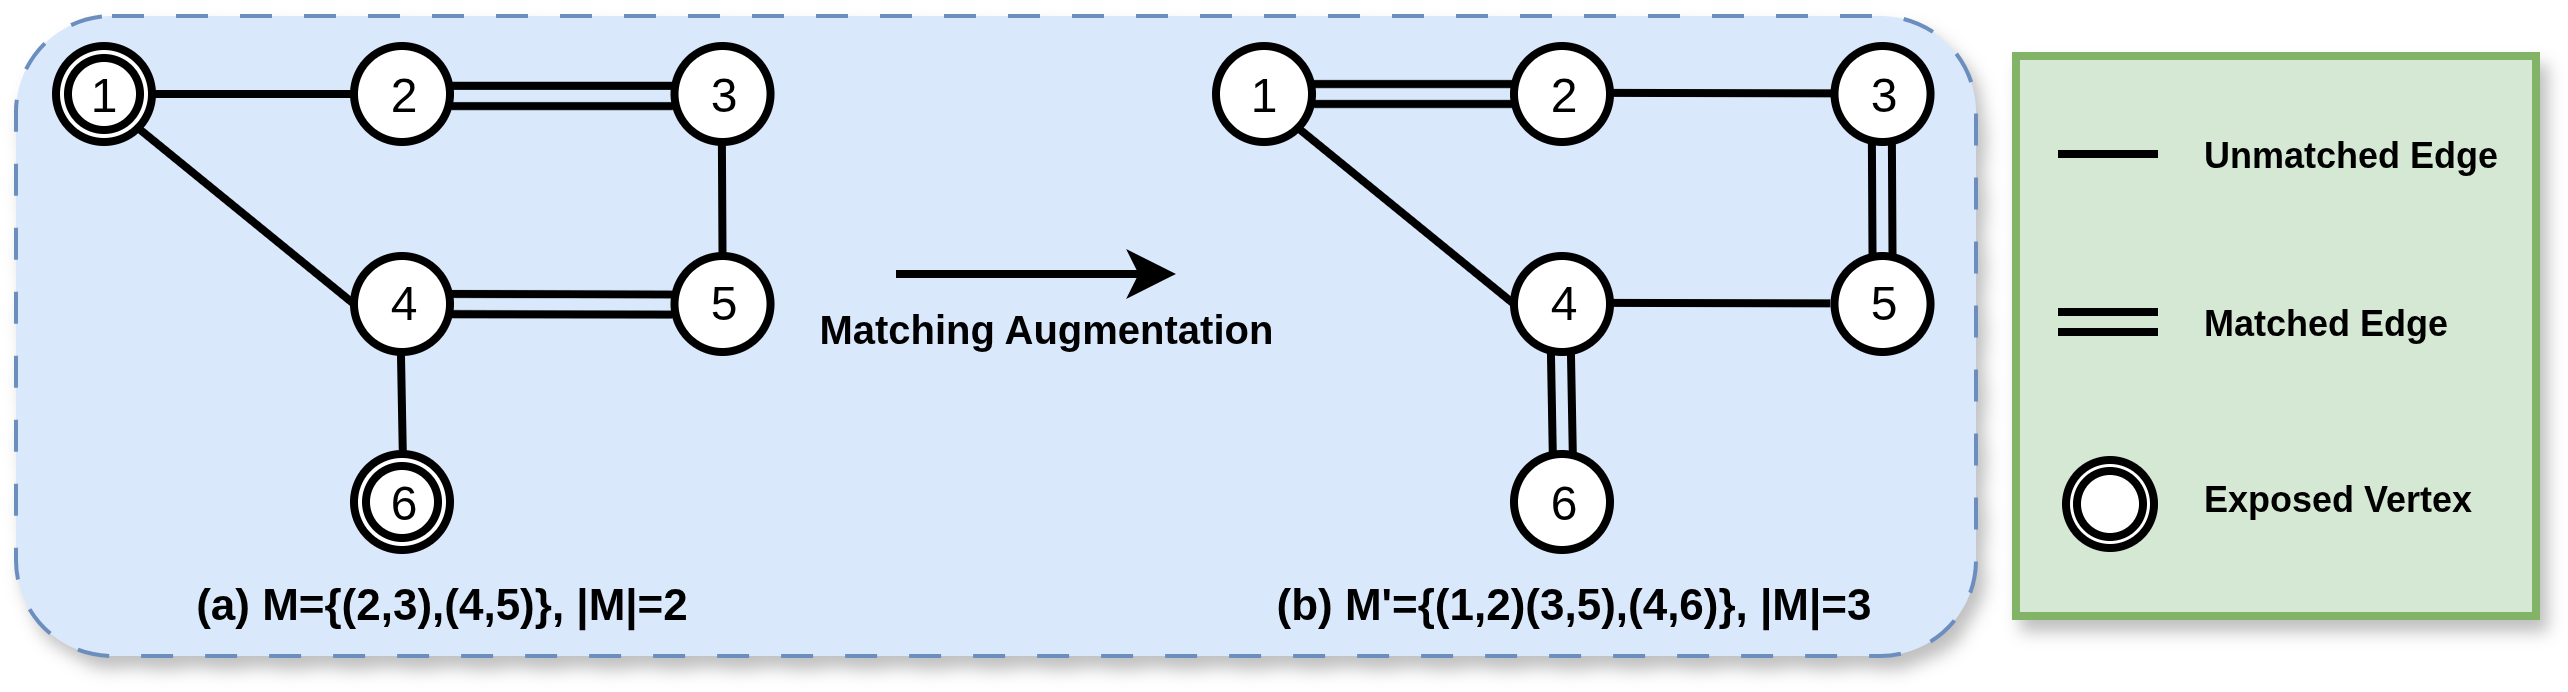

The diagram above was exported from draw.io. Its source (the exported page's mxGraphModel, read from the mxfile embedded in the PNG):
<mxGraphModel dx="779" dy="467" grid="1" gridSize="10" guides="1" tooltips="1" connect="1" arrows="1" fold="1" page="1" pageScale="1" pageWidth="850" pageHeight="1100" math="0" shadow="0">
  <root>
    <mxCell id="0" />
    <mxCell id="1" parent="0" />
    <mxCell id="fiC36Y3clsXUdsysV1EO-2" parent="1" style="rounded=1;whiteSpace=wrap;html=1;strokeWidth=1;dashed=1;dashPattern=8 8;movable=1;resizable=1;rotatable=1;deletable=1;editable=1;locked=0;connectable=1;fillColor=#dae8fc;strokeColor=#6c8ebf;gradientColor=none;shadow=1;" value="" vertex="1">
      <mxGeometry height="160" width="490" x="590" y="420" as="geometry" />
    </mxCell>
    <mxCell id="fiC36Y3clsXUdsysV1EO-8" edge="1" parent="1" style="endArrow=none;html=1;rounded=0;exitX=0.5;exitY=1;exitDx=0;exitDy=0;strokeWidth=2;entryX=0.5;entryY=0;entryDx=0;entryDy=0;" target="fiC36Y3clsXUdsysV1EO-55" value="">
      <mxGeometry height="50" relative="1" width="50" as="geometry">
        <mxPoint x="766.4699999999999" y="451.5" as="sourcePoint" />
        <mxPoint x="766.7099999999999" y="486.5" as="targetPoint" />
      </mxGeometry>
    </mxCell>
    <mxCell id="fiC36Y3clsXUdsysV1EO-9" edge="1" parent="1" style="endArrow=classic;html=1;rounded=0;endWidth=11.673469387755103;strokeWidth=2;" value="">
      <mxGeometry height="50" relative="1" width="50" as="geometry">
        <mxPoint x="810" y="484.5" as="sourcePoint" />
        <mxPoint x="880" y="484.5" as="targetPoint" />
      </mxGeometry>
    </mxCell>
    <mxCell id="fiC36Y3clsXUdsysV1EO-12" parent="1" style="text;html=1;whiteSpace=wrap;strokeColor=none;fillColor=none;align=center;verticalAlign=middle;rounded=0;fontSize=10;fontStyle=1" value="&lt;font&gt;&lt;span&gt;Matching Augmentation&amp;nbsp;&lt;/span&gt;&lt;/font&gt;" vertex="1">
      <mxGeometry height="13" width="130" x="784" y="491" as="geometry" />
    </mxCell>
    <mxCell id="fiC36Y3clsXUdsysV1EO-24" parent="1" style="ellipse;whiteSpace=wrap;html=1;aspect=fixed;strokeWidth=2;fontSize=12;fontStyle=0" value="2" vertex="1">
      <mxGeometry height="24" width="24" x="674.5" y="427.5" as="geometry" />
    </mxCell>
    <mxCell id="fiC36Y3clsXUdsysV1EO-54" parent="1" style="ellipse;whiteSpace=wrap;html=1;aspect=fixed;strokeWidth=2;fontSize=12;fontStyle=0" value="3" vertex="1">
      <mxGeometry height="24" width="24" x="754.63" y="427.5" as="geometry" />
    </mxCell>
    <mxCell id="fiC36Y3clsXUdsysV1EO-55" parent="1" style="ellipse;whiteSpace=wrap;html=1;aspect=fixed;strokeWidth=2;fontSize=12;fontStyle=0" value="5" vertex="1">
      <mxGeometry height="24" width="24" x="754.63" y="480" as="geometry" />
    </mxCell>
    <mxCell id="fiC36Y3clsXUdsysV1EO-57" parent="1" style="ellipse;whiteSpace=wrap;html=1;aspect=fixed;strokeWidth=2;fontSize=12;fontStyle=0" value="4" vertex="1">
      <mxGeometry height="24" width="24" x="674.5" y="480" as="geometry" />
    </mxCell>
    <mxCell id="fiC36Y3clsXUdsysV1EO-59" edge="1" parent="1" style="endArrow=none;html=1;rounded=0;exitX=0.5;exitY=1;exitDx=0;exitDy=0;strokeWidth=2;entryX=0.5;entryY=0;entryDx=0;entryDy=0;" value="">
      <mxGeometry height="50" relative="1" width="50" as="geometry">
        <mxPoint x="686.23" y="504" as="sourcePoint" />
        <mxPoint x="686.7600000000001" y="532.5" as="targetPoint" />
      </mxGeometry>
    </mxCell>
    <mxCell id="fiC36Y3clsXUdsysV1EO-60" parent="1" style="ellipse;whiteSpace=wrap;html=1;aspect=fixed;strokeWidth=2;fontSize=12;fontStyle=0" value="6" vertex="1">
      <mxGeometry height="24" width="24" x="674.5" y="529.5" as="geometry" />
    </mxCell>
    <mxCell id="fiC36Y3clsXUdsysV1EO-61" parent="1" style="ellipse;whiteSpace=wrap;html=1;aspect=fixed;strokeWidth=2;fontSize=12;fontStyle=0" value="1" vertex="1">
      <mxGeometry height="24" width="24" x="600" y="427.5" as="geometry" />
    </mxCell>
    <mxCell id="fiC36Y3clsXUdsysV1EO-62" edge="1" parent="1" source="fiC36Y3clsXUdsysV1EO-61" style="endArrow=none;html=1;rounded=0;exitX=1;exitY=0.5;exitDx=0;exitDy=0;strokeWidth=2;entryX=0;entryY=0.5;entryDx=0;entryDy=0;" target="fiC36Y3clsXUdsysV1EO-24" value="">
      <mxGeometry height="50" relative="1" width="50" as="geometry">
        <mxPoint x="770" y="460" as="sourcePoint" />
        <mxPoint x="770.5300000000001" y="488.5" as="targetPoint" />
      </mxGeometry>
    </mxCell>
    <mxCell id="fiC36Y3clsXUdsysV1EO-63" edge="1" parent="1" source="fiC36Y3clsXUdsysV1EO-61" style="endArrow=none;html=1;rounded=0;strokeWidth=2;entryX=0;entryY=0.5;entryDx=0;entryDy=0;exitX=1;exitY=1;exitDx=0;exitDy=0;" target="fiC36Y3clsXUdsysV1EO-57" value="">
      <mxGeometry height="50" relative="1" width="50" as="geometry">
        <mxPoint x="612" y="452" as="sourcePoint" />
        <mxPoint x="701" y="440" as="targetPoint" />
      </mxGeometry>
    </mxCell>
    <mxCell id="fiC36Y3clsXUdsysV1EO-68" edge="1" parent="1" style="endArrow=none;html=1;rounded=0;entryX=0;entryY=0.5;entryDx=0;entryDy=0;strokeWidth=2;" value="">
      <mxGeometry height="50" relative="1" width="50" as="geometry">
        <mxPoint x="987.4399999999882" y="491.72" as="sourcePoint" />
        <mxPoint x="1043.5700000000036" y="491.84000000000003" as="targetPoint" />
      </mxGeometry>
    </mxCell>
    <mxCell id="fiC36Y3clsXUdsysV1EO-69" edge="1" parent="1" style="endArrow=none;html=1;rounded=0;exitX=0.5;exitY=1;exitDx=0;exitDy=0;strokeWidth=2;entryX=0.5;entryY=0;entryDx=0;entryDy=0;shape=link;" target="fiC36Y3clsXUdsysV1EO-73" value="">
      <mxGeometry height="50" relative="1" width="50" as="geometry">
        <mxPoint x="1056.4699999999998" y="451.5" as="sourcePoint" />
        <mxPoint x="1056.71" y="486.5" as="targetPoint" />
      </mxGeometry>
    </mxCell>
    <mxCell id="fiC36Y3clsXUdsysV1EO-71" parent="1" style="ellipse;whiteSpace=wrap;html=1;aspect=fixed;strokeWidth=2;fontSize=12;fontStyle=0" value="2" vertex="1">
      <mxGeometry height="24" width="24" x="964.5" y="427.5" as="geometry" />
    </mxCell>
    <mxCell id="fiC36Y3clsXUdsysV1EO-72" parent="1" style="ellipse;whiteSpace=wrap;html=1;aspect=fixed;strokeWidth=2;fontSize=12;fontStyle=0" value="3" vertex="1">
      <mxGeometry height="24" width="24" x="1044.63" y="427.5" as="geometry" />
    </mxCell>
    <mxCell id="fiC36Y3clsXUdsysV1EO-73" parent="1" style="ellipse;whiteSpace=wrap;html=1;aspect=fixed;strokeWidth=2;fontSize=12;fontStyle=0" value="5" vertex="1">
      <mxGeometry height="24" width="24" x="1044.63" y="480" as="geometry" />
    </mxCell>
    <mxCell id="fiC36Y3clsXUdsysV1EO-75" parent="1" style="ellipse;whiteSpace=wrap;html=1;aspect=fixed;strokeWidth=2;fontSize=12;fontStyle=0" value="4" vertex="1">
      <mxGeometry height="24" width="24" x="964.5" y="480" as="geometry" />
    </mxCell>
    <mxCell id="fiC36Y3clsXUdsysV1EO-76" edge="1" parent="1" style="endArrow=none;html=1;rounded=0;exitX=0.5;exitY=1;exitDx=0;exitDy=0;strokeWidth=2;entryX=0.5;entryY=0;entryDx=0;entryDy=0;shape=link;" value="">
      <mxGeometry height="50" relative="1" width="50" as="geometry">
        <mxPoint x="976.23" y="504" as="sourcePoint" />
        <mxPoint x="976.7600000000001" y="532.5" as="targetPoint" />
      </mxGeometry>
    </mxCell>
    <mxCell id="fiC36Y3clsXUdsysV1EO-77" parent="1" style="ellipse;whiteSpace=wrap;html=1;aspect=fixed;strokeWidth=2;fontSize=12;fontStyle=0" value="6" vertex="1">
      <mxGeometry height="24" width="24" x="964.5" y="529.5" as="geometry" />
    </mxCell>
    <mxCell id="fiC36Y3clsXUdsysV1EO-78" parent="1" style="ellipse;whiteSpace=wrap;html=1;aspect=fixed;strokeWidth=2;fontSize=12;fontStyle=0" value="1" vertex="1">
      <mxGeometry height="24" width="24" x="890" y="427.5" as="geometry" />
    </mxCell>
    <mxCell id="fiC36Y3clsXUdsysV1EO-79" edge="1" parent="1" source="fiC36Y3clsXUdsysV1EO-78" style="endArrow=none;html=1;rounded=0;exitX=1;exitY=0.5;exitDx=0;exitDy=0;strokeWidth=2;entryX=0;entryY=0.5;entryDx=0;entryDy=0;shape=link;" target="fiC36Y3clsXUdsysV1EO-71" value="">
      <mxGeometry height="50" relative="1" width="50" as="geometry">
        <mxPoint x="1060" y="460" as="sourcePoint" />
        <mxPoint x="1060.5300000000002" y="488.5" as="targetPoint" />
      </mxGeometry>
    </mxCell>
    <mxCell id="fiC36Y3clsXUdsysV1EO-80" edge="1" parent="1" source="fiC36Y3clsXUdsysV1EO-78" style="endArrow=none;html=1;rounded=0;strokeWidth=2;entryX=0;entryY=0.5;entryDx=0;entryDy=0;exitX=1;exitY=1;exitDx=0;exitDy=0;" target="fiC36Y3clsXUdsysV1EO-75" value="">
      <mxGeometry height="50" relative="1" width="50" as="geometry">
        <mxPoint x="902" y="452" as="sourcePoint" />
        <mxPoint x="991" y="440" as="targetPoint" />
      </mxGeometry>
    </mxCell>
    <mxCell id="fiC36Y3clsXUdsysV1EO-83" parent="1" style="ellipse;whiteSpace=wrap;html=1;aspect=fixed;strokeWidth=2;fontSize=12;fontStyle=0;fillColor=none;" value="" vertex="1">
      <mxGeometry height="18" width="18" x="603" y="430.5" as="geometry" />
    </mxCell>
    <mxCell id="fiC36Y3clsXUdsysV1EO-84" parent="1" style="ellipse;whiteSpace=wrap;html=1;aspect=fixed;strokeWidth=2;fontSize=12;fontStyle=0;fillColor=none;" value="" vertex="1">
      <mxGeometry height="18" width="18" x="677.5" y="532.5" as="geometry" />
    </mxCell>
    <mxCell id="fiC36Y3clsXUdsysV1EO-85" edge="1" parent="1" style="endArrow=none;html=1;rounded=0;entryX=0;entryY=0.5;entryDx=0;entryDy=0;strokeWidth=2;" value="">
      <mxGeometry height="50" relative="1" width="50" as="geometry">
        <mxPoint x="988.5" y="439.22" as="sourcePoint" />
        <mxPoint x="1045.1300000000035" y="439.34000000000003" as="targetPoint" />
      </mxGeometry>
    </mxCell>
    <mxCell id="fiC36Y3clsXUdsysV1EO-86" edge="1" parent="1" style="endArrow=none;html=1;rounded=0;exitX=1;exitY=0.5;exitDx=0;exitDy=0;entryX=0;entryY=0.5;entryDx=0;entryDy=0;strokeWidth=2;shape=link;" value="">
      <mxGeometry height="50" relative="1" width="50" as="geometry">
        <Array as="points">
          <mxPoint x="706.13" y="440" />
        </Array>
        <mxPoint x="698.63" y="440" as="sourcePoint" />
        <mxPoint x="754.63" y="440" as="targetPoint" />
      </mxGeometry>
    </mxCell>
    <mxCell id="fiC36Y3clsXUdsysV1EO-87" edge="1" parent="1" style="endArrow=none;html=1;rounded=0;entryX=0;entryY=0.5;entryDx=0;entryDy=0;strokeWidth=2;shape=link;" value="">
      <mxGeometry height="50" relative="1" width="50" as="geometry">
        <mxPoint x="698.63" y="492" as="sourcePoint" />
        <mxPoint x="754.2600000000035" y="492.12" as="targetPoint" />
      </mxGeometry>
    </mxCell>
    <mxCell id="fiC36Y3clsXUdsysV1EO-99" parent="1" style="text;html=1;whiteSpace=wrap;strokeColor=none;fillColor=none;align=center;verticalAlign=middle;rounded=0;fontSize=11;fontStyle=0" value="&lt;font&gt;&lt;span&gt;&lt;b&gt;(a) M={(2,3),(4,5)}, |M|=2&lt;/b&gt;&lt;/span&gt;&lt;/font&gt;" vertex="1">
      <mxGeometry height="20" width="144.5" x="624" y="556.5" as="geometry" />
    </mxCell>
    <mxCell id="fiC36Y3clsXUdsysV1EO-100" parent="1" style="text;html=1;whiteSpace=wrap;strokeColor=none;fillColor=none;align=center;verticalAlign=middle;rounded=0;fontSize=11;fontStyle=0" value="&lt;font&gt;&lt;span&gt;&lt;b&gt;(b) M'={(1,2)(3,5),(4,6)}, |M|=3&lt;/b&gt;&lt;/span&gt;&lt;/font&gt;" vertex="1">
      <mxGeometry height="20" width="158.5" x="900.25" y="556.5" as="geometry" />
    </mxCell>
    <mxCell id="fiC36Y3clsXUdsysV1EO-107" parent="1" style="rounded=0;whiteSpace=wrap;html=1;align=left;verticalAlign=middle;fontFamily=Helvetica;fontSize=10;fontStyle=1;fillColor=#d5e8d4;strokeColor=#82b366;strokeWidth=2;shadow=1;perimeterSpacing=0;container=0;" value="" vertex="1">
      <mxGeometry height="140" width="130" x="1090" y="430" as="geometry" />
    </mxCell>
    <mxCell id="fiC36Y3clsXUdsysV1EO-13" edge="1" parent="1" style="endArrow=none;html=1;rounded=0;strokeWidth=2;" value="">
      <mxGeometry height="50" relative="1" width="50" as="geometry">
        <mxPoint x="1100.5" y="454.5" as="sourcePoint" />
        <mxPoint x="1125.5" y="454.5" as="targetPoint" />
      </mxGeometry>
    </mxCell>
    <mxCell id="fiC36Y3clsXUdsysV1EO-14" parent="1" style="text;html=1;whiteSpace=wrap;strokeColor=none;fillColor=none;align=left;verticalAlign=middle;rounded=0;fontStyle=1;fontSize=9;container=0;" value="Unmatched Edge" vertex="1">
      <mxGeometry height="20" width="84.5" x="1135.5" y="445" as="geometry" />
    </mxCell>
    <mxCell id="fiC36Y3clsXUdsysV1EO-15" edge="1" parent="1" style="endArrow=none;html=1;rounded=0;strokeWidth=2;shape=link;" value="">
      <mxGeometry height="50" relative="1" width="50" as="geometry">
        <mxPoint x="1100.5" y="496.5" as="sourcePoint" />
        <mxPoint x="1125.5" y="496.5" as="targetPoint" />
      </mxGeometry>
    </mxCell>
    <mxCell id="fiC36Y3clsXUdsysV1EO-16" parent="1" style="text;html=1;whiteSpace=wrap;strokeColor=none;fillColor=none;align=left;verticalAlign=middle;rounded=0;fontStyle=1;fontSize=9;container=0;" value="Matched Edge" vertex="1">
      <mxGeometry height="20" width="64.5" x="1135.5" y="486.5" as="geometry" />
    </mxCell>
    <mxCell id="fiC36Y3clsXUdsysV1EO-17" parent="1" style="text;html=1;whiteSpace=wrap;strokeColor=none;fillColor=none;align=left;verticalAlign=middle;rounded=0;fontStyle=1;fontSize=9;container=0;" value="Exposed Vertex" vertex="1">
      <mxGeometry height="20" width="74.5" x="1135.5" y="531" as="geometry" />
    </mxCell>
    <mxCell id="fiC36Y3clsXUdsysV1EO-81" parent="1" style="ellipse;whiteSpace=wrap;html=1;aspect=fixed;strokeWidth=2;fontSize=12;fontStyle=0;container=0;" value="" vertex="1">
      <mxGeometry height="22" width="22" x="1102.5" y="531" as="geometry" />
    </mxCell>
    <mxCell id="fiC36Y3clsXUdsysV1EO-82" parent="1" style="ellipse;whiteSpace=wrap;html=1;aspect=fixed;strokeWidth=2;fontSize=12;fontStyle=0;container=0;" value="" vertex="1">
      <mxGeometry height="16.5" width="16.5" x="1105.25" y="533.75" as="geometry" />
    </mxCell>
  </root>
</mxGraphModel>